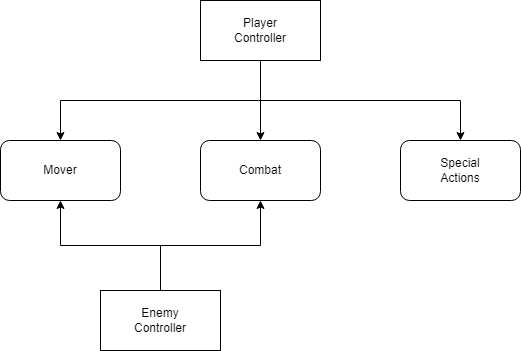

The diagram above was exported from draw.io. Its source (the exported page's mxGraphModel, read from the mxfile embedded in the PNG):
<mxGraphModel dx="1662" dy="762" grid="1" gridSize="10" guides="1" tooltips="1" connect="1" arrows="1" fold="1" page="1" pageScale="1" pageWidth="827" pageHeight="1169" math="0" shadow="0">
  <root>
    <mxCell id="0" />
    <mxCell id="1" parent="0" />
    <mxCell id="LjmxHTdK1TzkqKtPtbnt-1" value="Mover" style="rounded=1;whiteSpace=wrap;html=1;" vertex="1" parent="1">
      <mxGeometry x="160" y="360" width="120" height="60" as="geometry" />
    </mxCell>
    <mxCell id="LjmxHTdK1TzkqKtPtbnt-2" value="Combat" style="rounded=1;whiteSpace=wrap;html=1;" vertex="1" parent="1">
      <mxGeometry x="360" y="360" width="120" height="60" as="geometry" />
    </mxCell>
    <mxCell id="LjmxHTdK1TzkqKtPtbnt-3" value="Special&lt;br&gt;Actions" style="rounded=1;whiteSpace=wrap;html=1;" vertex="1" parent="1">
      <mxGeometry x="560" y="360" width="120" height="60" as="geometry" />
    </mxCell>
    <mxCell id="LjmxHTdK1TzkqKtPtbnt-11" style="edgeStyle=orthogonalEdgeStyle;rounded=0;orthogonalLoop=1;jettySize=auto;html=1;entryX=0.5;entryY=0;entryDx=0;entryDy=0;exitX=0.5;exitY=1;exitDx=0;exitDy=0;" edge="1" parent="1" source="LjmxHTdK1TzkqKtPtbnt-4" target="LjmxHTdK1TzkqKtPtbnt-1">
      <mxGeometry relative="1" as="geometry" />
    </mxCell>
    <mxCell id="LjmxHTdK1TzkqKtPtbnt-12" style="edgeStyle=orthogonalEdgeStyle;rounded=0;orthogonalLoop=1;jettySize=auto;html=1;" edge="1" parent="1" source="LjmxHTdK1TzkqKtPtbnt-4" target="LjmxHTdK1TzkqKtPtbnt-2">
      <mxGeometry relative="1" as="geometry" />
    </mxCell>
    <mxCell id="LjmxHTdK1TzkqKtPtbnt-13" style="edgeStyle=orthogonalEdgeStyle;rounded=0;orthogonalLoop=1;jettySize=auto;html=1;entryX=0.5;entryY=0;entryDx=0;entryDy=0;exitX=0.5;exitY=1;exitDx=0;exitDy=0;" edge="1" parent="1" source="LjmxHTdK1TzkqKtPtbnt-4" target="LjmxHTdK1TzkqKtPtbnt-3">
      <mxGeometry relative="1" as="geometry" />
    </mxCell>
    <mxCell id="LjmxHTdK1TzkqKtPtbnt-4" value="Player&lt;br&gt;Controller" style="rounded=0;whiteSpace=wrap;html=1;" vertex="1" parent="1">
      <mxGeometry x="360" y="220" width="120" height="60" as="geometry" />
    </mxCell>
    <mxCell id="LjmxHTdK1TzkqKtPtbnt-16" style="edgeStyle=orthogonalEdgeStyle;rounded=0;orthogonalLoop=1;jettySize=auto;html=1;entryX=0.5;entryY=1;entryDx=0;entryDy=0;" edge="1" parent="1" source="LjmxHTdK1TzkqKtPtbnt-5" target="LjmxHTdK1TzkqKtPtbnt-1">
      <mxGeometry relative="1" as="geometry" />
    </mxCell>
    <mxCell id="LjmxHTdK1TzkqKtPtbnt-17" style="edgeStyle=orthogonalEdgeStyle;rounded=0;orthogonalLoop=1;jettySize=auto;html=1;entryX=0.5;entryY=1;entryDx=0;entryDy=0;" edge="1" parent="1" source="LjmxHTdK1TzkqKtPtbnt-5" target="LjmxHTdK1TzkqKtPtbnt-2">
      <mxGeometry relative="1" as="geometry" />
    </mxCell>
    <mxCell id="LjmxHTdK1TzkqKtPtbnt-5" value="Enemy&lt;br&gt;Controller" style="rounded=0;whiteSpace=wrap;html=1;" vertex="1" parent="1">
      <mxGeometry x="260" y="510" width="120" height="60" as="geometry" />
    </mxCell>
  </root>
</mxGraphModel>